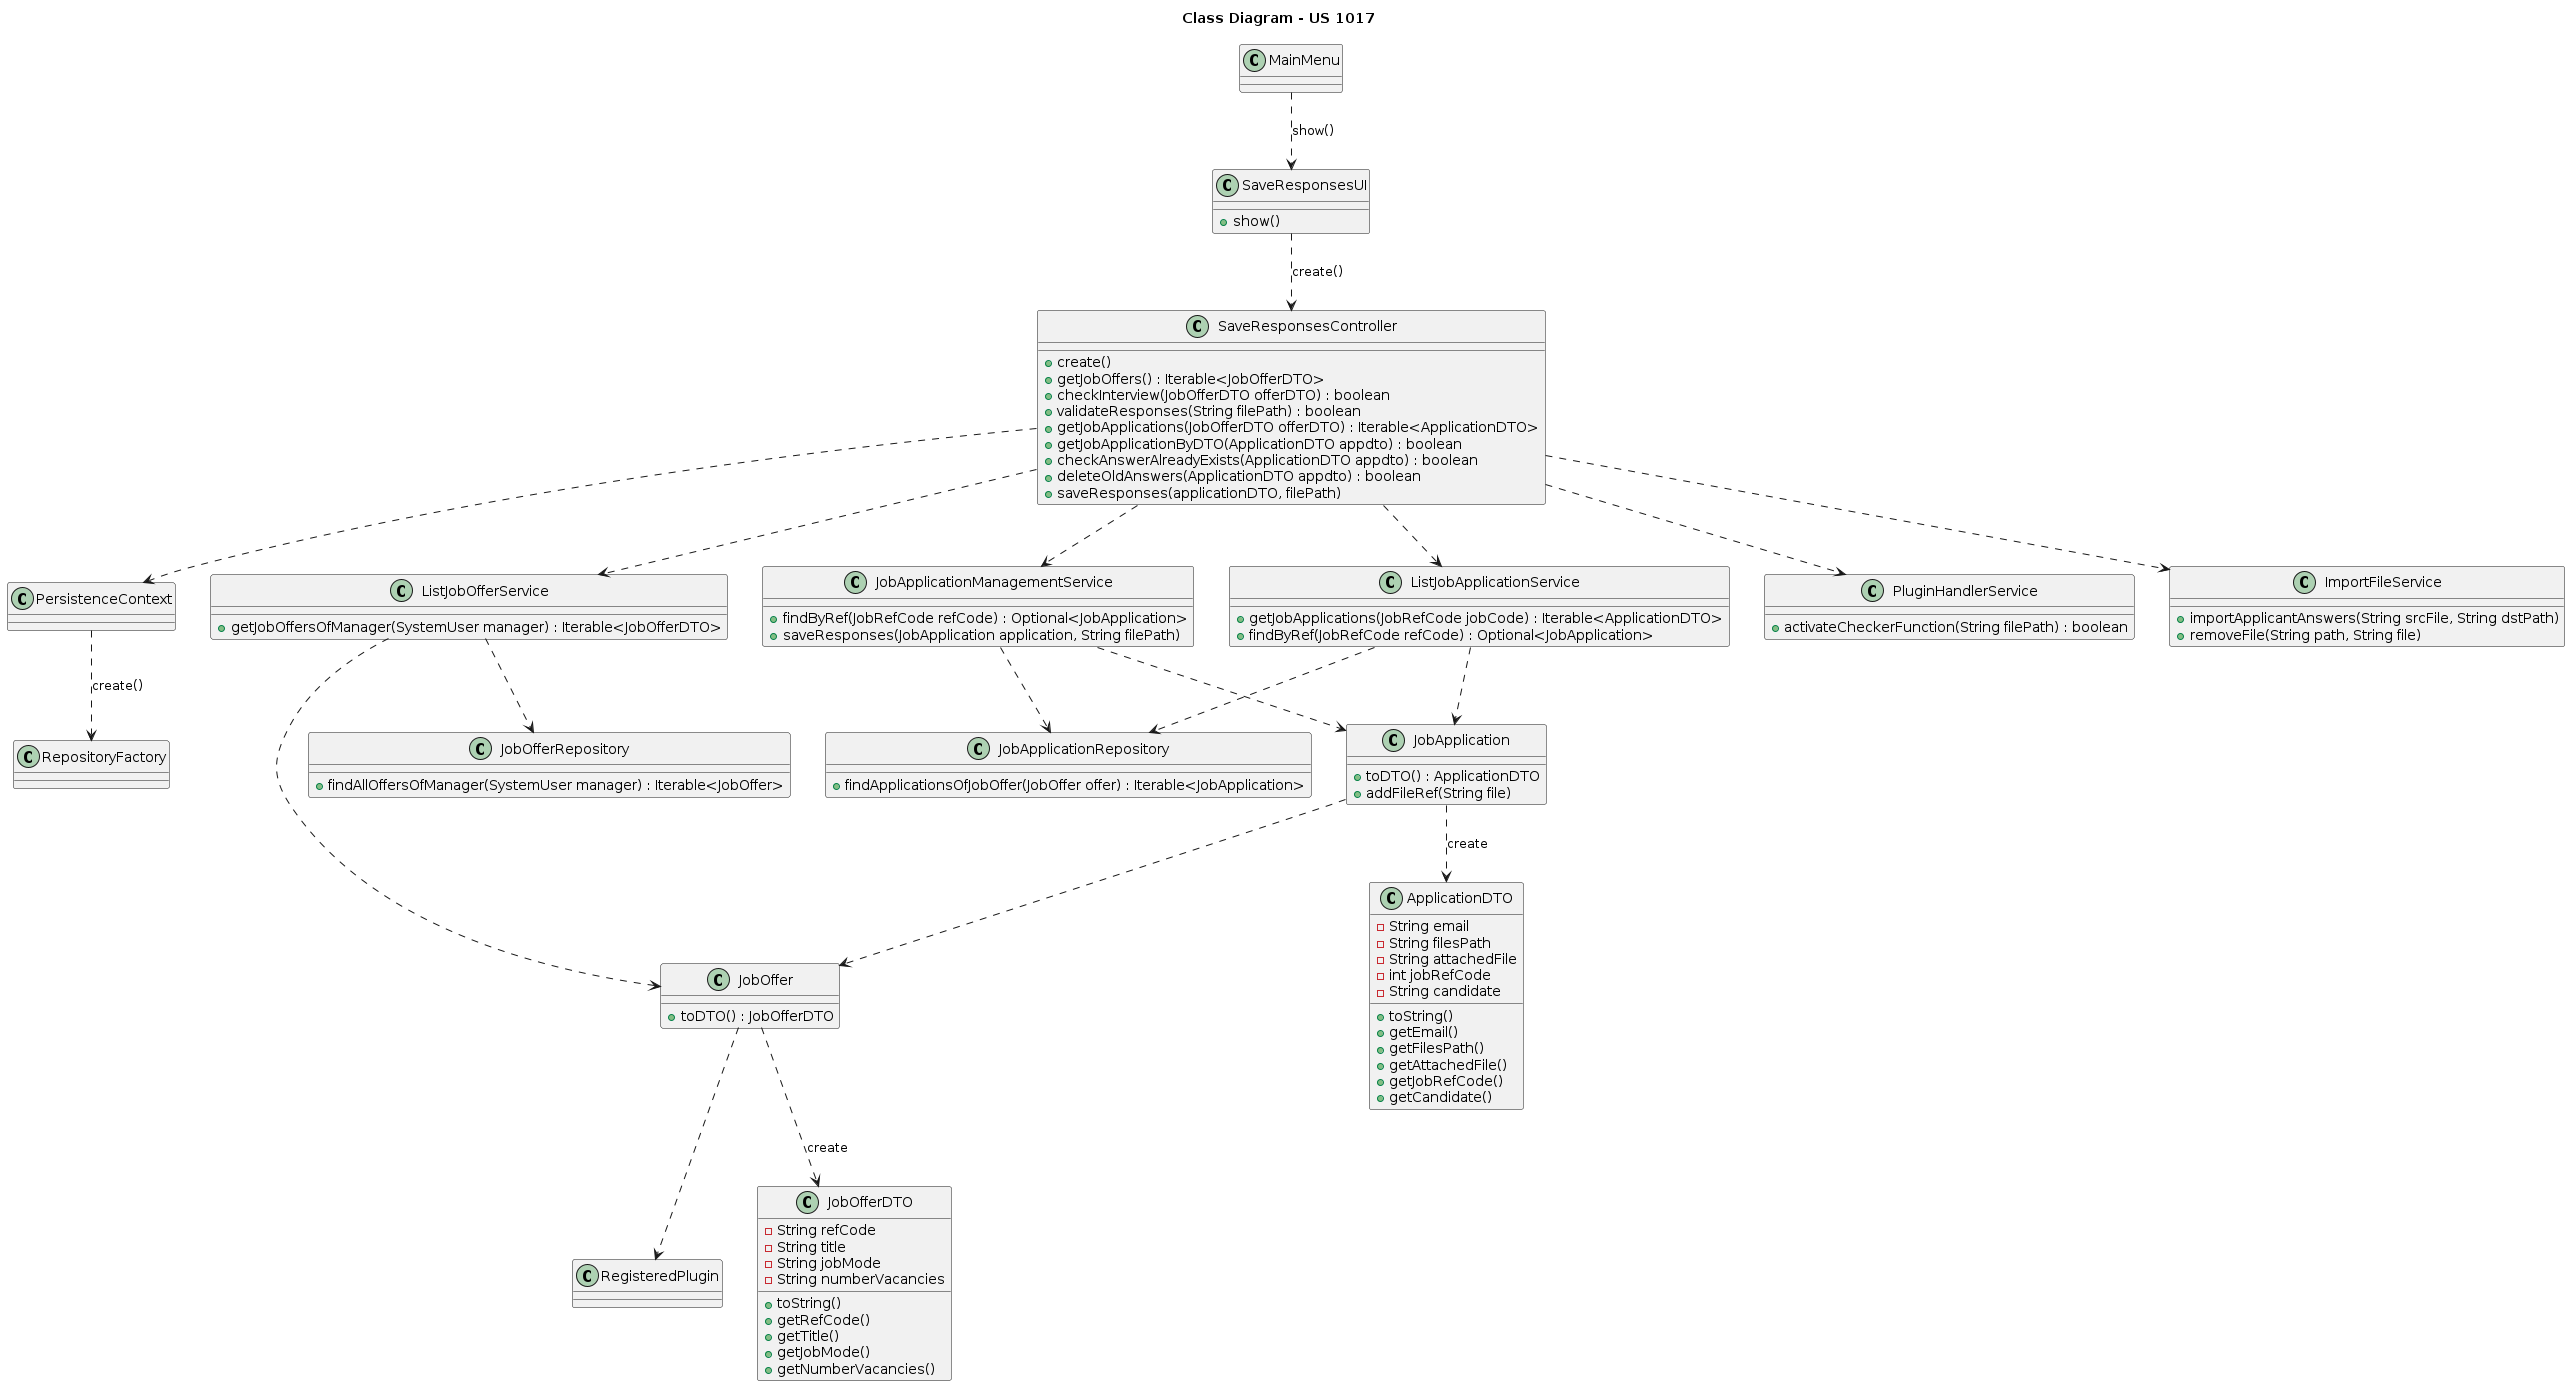

The diagram above was rendered by PlantUML. Its source (embedded in the PNG):
@startuml US1017_CD
'https://plantuml.com/class-diagram

title Class Diagram - US 1017

class MainMenu {
}

class SaveResponsesUI {
	+ show()
}

class SaveResponsesController {
	+ create()
	+ getJobOffers() : Iterable<JobOfferDTO>
	+ checkInterview(JobOfferDTO offerDTO) : boolean
	+ validateResponses(String filePath) : boolean
	+ getJobApplications(JobOfferDTO offerDTO) : Iterable<ApplicationDTO>
	+ getJobApplicationByDTO(ApplicationDTO appdto) : boolean 
	+ checkAnswerAlreadyExists(ApplicationDTO appdto) : boolean 
	+ deleteOldAnswers(ApplicationDTO appdto) : boolean 
	+ saveResponses(applicationDTO, filePath)
}

class PersistenceContext {}

class RepositoryFactory {}

class ListJobOfferService {
	+ getJobOffersOfManager(SystemUser manager) : Iterable<JobOfferDTO> 
}

class JobOfferRepository {
	+ findAllOffersOfManager(SystemUser manager) : Iterable<JobOffer> 
}

class JobOffer {
	+ toDTO() : JobOfferDTO
}

class ListJobApplicationService {
	+ getJobApplications(JobRefCode jobCode) : Iterable<ApplicationDTO> 
	+ findByRef(JobRefCode refCode) : Optional<JobApplication>
}

class JobApplicationManagementService {
	+ findByRef(JobRefCode refCode) : Optional<JobApplication>
	+ saveResponses(JobApplication application, String filePath)
}

class JobApplicationRepository {
	+ findApplicationsOfJobOffer(JobOffer offer) : Iterable<JobApplication> 
}

class JobApplication {
	+ toDTO() : ApplicationDTO
	+ addFileRef(String file)
}

class PluginHandlerService {
	+ activateCheckerFunction(String filePath) : boolean
}

class ImportFileService {
	+ importApplicantAnswers(String srcFile, String dstPath)
	+ removeFile(String path, String file)
}

class RegisteredPlugin {}

class ApplicationDTO {
	- String email
	- String filesPath
	- String attachedFile
	- int jobRefCode
	- String candidate
	+ toString()
	+ getEmail()
	+ getFilesPath()
	+ getAttachedFile()
	+ getJobRefCode()
	+ getCandidate()
}

class JobOfferDTO {
	- String refCode
	- String title
	- String jobMode
	- String numberVacancies
	+ toString()
    + getRefCode()
    + getTitle()
    + getJobMode()
    + getNumberVacancies()
}

MainMenu .-> SaveResponsesUI : show()
SaveResponsesUI .-> SaveResponsesController : create()
SaveResponsesController .-> PersistenceContext
SaveResponsesController .-> ListJobOfferService
SaveResponsesController .-> PluginHandlerService
SaveResponsesController .-> ListJobApplicationService
SaveResponsesController .-> JobApplicationManagementService
SaveResponsesController .-> ImportFileService
PersistenceContext .-> RepositoryFactory : create()
ListJobOfferService .-> JobOfferRepository
ListJobOfferService .-> JobOffer
JobOffer .-> JobOfferDTO : create
JobOffer .-> RegisteredPlugin
ListJobApplicationService .-> JobApplicationRepository
ListJobApplicationService .-> JobApplication
JobApplication .-> ApplicationDTO : create
JobApplication .-> JobOffer
JobApplicationManagementService .-> JobApplicationRepository
JobApplicationManagementService .-> JobApplication

@enduml